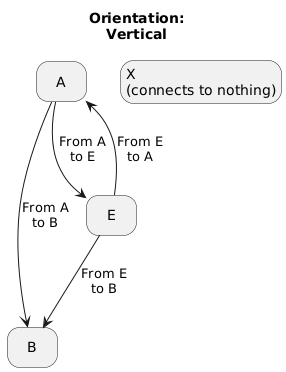

The diagram above was rendered by PlantUML. Its source (embedded in the PNG):
@startuml
title Orientation:\nVertical
hide empty description
state "A" as n2
state "B" as n3
state "X\n(connects to nothing)" as n4
state "E" as n5
n2 --> n3 : From A\nto B
n2 --> n5 : From A\nto E
n5 --> n3 : From E\nto B
n5 --> n2 : From E\nto A
@enduml